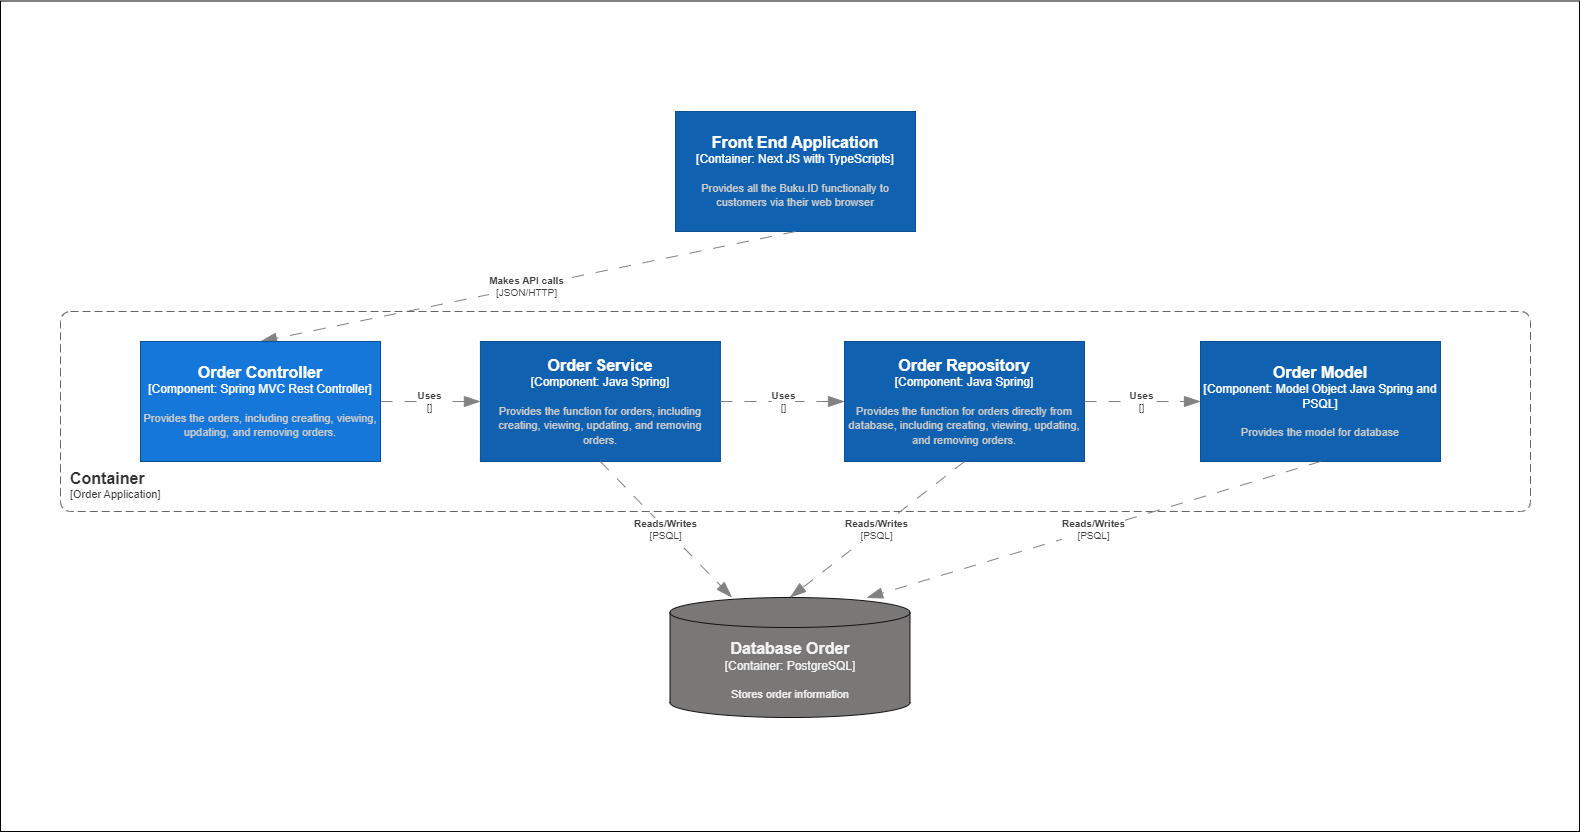

The diagram above was exported from draw.io. Its source (the exported page's mxGraphModel, read from the mxfile embedded in the PNG):
<mxGraphModel dx="15771" dy="10660" grid="1" gridSize="10" guides="1" tooltips="1" connect="1" arrows="1" fold="1" page="1" pageScale="1" pageWidth="827" pageHeight="1169" math="0" shadow="0">
  <root>
    <mxCell id="0" />
    <mxCell id="1" parent="0" />
    <mxCell id="2" value="" style="rounded=0;whiteSpace=wrap;html=1;" vertex="1" parent="1">
      <mxGeometry x="1790" y="-7350.5" width="1579" height="830.5" as="geometry" />
    </mxCell>
    <object placeholders="1" c4Name="Front End Application" c4Type="Container: Next JS with TypeScripts" c4Description="Provides all the Buku.ID functionally to customers via their web browser" label="&lt;font style=&quot;font-size: 16px&quot;&gt;&lt;b&gt;%c4Name%&lt;/b&gt;&lt;/font&gt;&lt;div&gt;[%c4Type%]&lt;/div&gt;&lt;br&gt;&lt;div&gt;&lt;font style=&quot;font-size: 11px&quot;&gt;&lt;font color=&quot;#cccccc&quot;&gt;%c4Description%&lt;/font&gt;&lt;/div&gt;" id="3">
      <mxCell style="rounded=1;whiteSpace=wrap;html=1;labelBackgroundColor=none;fillColor=#1061B0;fontColor=#ffffff;align=center;arcSize=0;strokeColor=#0D5091;metaEdit=1;resizable=0;points=[[0.25,0,0],[0.5,0,0],[0.75,0,0],[1,0.25,0],[1,0.5,0],[1,0.75,0],[0.75,1,0],[0.5,1,0],[0.25,1,0],[0,0.75,0],[0,0.5,0],[0,0.25,0]];" vertex="1" parent="1">
        <mxGeometry x="2465" y="-7240" width="240" height="120" as="geometry" />
      </mxCell>
    </object>
    <object placeholders="1" c4Name="Order Service" c4Type="Component: Java Spring" c4Description="Provides the function for orders, including creating, viewing, updating, and removing orders." label="&lt;font style=&quot;font-size: 16px&quot;&gt;&lt;b&gt;%c4Name%&lt;/b&gt;&lt;/font&gt;&lt;div&gt;[%c4Type%]&lt;/div&gt;&lt;br&gt;&lt;div&gt;&lt;font style=&quot;font-size: 11px&quot;&gt;&lt;font color=&quot;#cccccc&quot;&gt;%c4Description%&lt;/font&gt;&lt;/div&gt;" id="4">
      <mxCell style="rounded=1;whiteSpace=wrap;html=1;labelBackgroundColor=none;fillColor=#1061B0;fontColor=#ffffff;align=center;arcSize=0;strokeColor=#0D5091;metaEdit=1;resizable=0;points=[[0.25,0,0],[0.5,0,0],[0.75,0,0],[1,0.25,0],[1,0.5,0],[1,0.75,0],[0.75,1,0],[0.5,1,0],[0.25,1,0],[0,0.75,0],[0,0.5,0],[0,0.25,0]];" vertex="1" parent="1">
        <mxGeometry x="2269.91" y="-7010" width="240" height="120" as="geometry" />
      </mxCell>
    </object>
    <object placeholders="1" c4Name="Order Repository" c4Type="Component: Java Spring" c4Description="Provides the function for orders directly from database, including creating, viewing, updating, and removing orders." label="&lt;font style=&quot;font-size: 16px&quot;&gt;&lt;b&gt;%c4Name%&lt;/b&gt;&lt;/font&gt;&lt;div&gt;[%c4Type%]&lt;/div&gt;&lt;br&gt;&lt;div&gt;&lt;font style=&quot;font-size: 11px&quot;&gt;&lt;font color=&quot;#cccccc&quot;&gt;%c4Description%&lt;/font&gt;&lt;/div&gt;" id="5">
      <mxCell style="rounded=1;whiteSpace=wrap;html=1;labelBackgroundColor=none;fillColor=#1061B0;fontColor=#ffffff;align=center;arcSize=0;strokeColor=#0D5091;metaEdit=1;resizable=0;points=[[0.25,0,0],[0.5,0,0],[0.75,0,0],[1,0.25,0],[1,0.5,0],[1,0.75,0],[0.75,1,0],[0.5,1,0],[0.25,1,0],[0,0.75,0],[0,0.5,0],[0,0.25,0]];" vertex="1" parent="1">
        <mxGeometry x="2634" y="-7010" width="240" height="120" as="geometry" />
      </mxCell>
    </object>
    <object placeholders="1" c4Name="Database Order" c4Type="Container" c4Technology="PostgreSQL" c4Description="Stores order information" label="&lt;font style=&quot;font-size: 16px&quot;&gt;&lt;b&gt;%c4Name%&lt;/b&gt;&lt;/font&gt;&lt;div&gt;[%c4Type%:&amp;nbsp;%c4Technology%]&lt;/div&gt;&lt;br&gt;&lt;div&gt;&lt;font style=&quot;font-size: 11px&quot;&gt;&lt;font&gt;%c4Description%&lt;/font&gt;&lt;/font&gt;&lt;/div&gt;" id="6">
      <mxCell style="shape=cylinder3;size=15;whiteSpace=wrap;html=1;boundedLbl=1;rounded=0;labelBackgroundColor=none;fillColor=#7a7777;fontSize=12;align=center;strokeColor=#121212;metaEdit=1;points=[[0.5,0,0],[1,0.25,0],[1,0.5,0],[1,0.75,0],[0.5,1,0],[0,0.75,0],[0,0.5,0],[0,0.25,0]];resizable=0;fontColor=#F2F2F2;" vertex="1" parent="1">
        <mxGeometry x="2459.5" y="-6754" width="240" height="120" as="geometry" />
      </mxCell>
    </object>
    <object placeholders="1" c4Type="" c4Technology="" c4Description="Uses" label="&lt;div style=&quot;text-align: left&quot;&gt;&lt;div style=&quot;text-align: center&quot;&gt;&lt;b&gt;%c4Description%&lt;/b&gt;&lt;/div&gt;&lt;div style=&quot;text-align: center&quot;&gt;[%c4Technology%]&lt;/div&gt;&lt;/div&gt;" id="7">
      <mxCell style="endArrow=blockThin;html=1;fontSize=10;fontColor=#404040;strokeWidth=1;endFill=1;strokeColor=#828282;elbow=vertical;metaEdit=1;endSize=14;startSize=14;jumpStyle=arc;jumpSize=16;rounded=0;exitX=1;exitY=0.5;exitDx=0;exitDy=0;exitPerimeter=0;dashed=1;dashPattern=12 12;entryX=0;entryY=0.5;entryDx=0;entryDy=0;entryPerimeter=0;" edge="1" source="11" target="4" parent="1">
        <mxGeometry width="240" relative="1" as="geometry">
          <mxPoint x="1882.8600000000006" y="-6890" as="sourcePoint" />
          <mxPoint x="1882.8600000000006" y="-6730" as="targetPoint" />
        </mxGeometry>
      </mxCell>
    </object>
    <object placeholders="1" c4Type="Relationship" c4Technology="JSON/HTTP" c4Description="Makes API calls" label="&lt;div style=&quot;text-align: left&quot;&gt;&lt;div style=&quot;text-align: center&quot;&gt;&lt;b&gt;%c4Description%&lt;/b&gt;&lt;/div&gt;&lt;div style=&quot;text-align: center&quot;&gt;[%c4Technology%]&lt;/div&gt;&lt;/div&gt;" id="8">
      <mxCell style="endArrow=blockThin;html=1;fontSize=10;fontColor=#404040;strokeWidth=1;endFill=1;strokeColor=#828282;elbow=vertical;metaEdit=1;endSize=14;startSize=14;jumpStyle=arc;jumpSize=16;rounded=0;exitX=0.5;exitY=1;exitDx=0;exitDy=0;exitPerimeter=0;entryX=0.5;entryY=0;entryDx=0;entryDy=0;entryPerimeter=0;dashed=1;dashPattern=12 12;" edge="1" source="3" target="11" parent="1">
        <mxGeometry width="240" relative="1" as="geometry">
          <mxPoint x="1729.9099999999999" y="-7038.8" as="sourcePoint" />
          <mxPoint x="1882.8600000000006" y="-7010" as="targetPoint" />
        </mxGeometry>
      </mxCell>
    </object>
    <object placeholders="1" c4Name="Container" c4Type="ContainerScopeBoundary" c4Application="Order Application" label="&lt;font style=&quot;font-size: 16px&quot;&gt;&lt;b&gt;&lt;div style=&quot;text-align: left&quot;&gt;%c4Name%&lt;/div&gt;&lt;/b&gt;&lt;/font&gt;&lt;div style=&quot;text-align: left&quot;&gt;[%c4Application%]&lt;/div&gt;" id="9">
      <mxCell style="rounded=1;fontSize=11;whiteSpace=wrap;html=1;dashed=1;arcSize=20;fillColor=none;strokeColor=#666666;fontColor=#333333;labelBackgroundColor=none;align=left;verticalAlign=bottom;labelBorderColor=none;spacingTop=0;spacing=10;dashPattern=8 4;metaEdit=1;rotatable=0;perimeter=rectanglePerimeter;noLabel=0;labelPadding=0;allowArrows=0;connectable=0;expand=0;recursiveResize=0;editable=1;pointerEvents=0;absoluteArcSize=1;points=[[0.25,0,0],[0.5,0,0],[0.75,0,0],[1,0.25,0],[1,0.5,0],[1,0.75,0],[0.75,1,0],[0.5,1,0],[0.25,1,0],[0,0.75,0],[0,0.5,0],[0,0.25,0]];" vertex="1" parent="1">
        <mxGeometry x="1850" y="-7040" width="1470" height="200" as="geometry" />
      </mxCell>
    </object>
    <object placeholders="1" c4Type="Relationship" c4Technology="PSQL" c4Description="Reads/Writes" label="&lt;div style=&quot;text-align: left&quot;&gt;&lt;div style=&quot;text-align: center&quot;&gt;&lt;b&gt;%c4Description%&lt;/b&gt;&lt;/div&gt;&lt;div style=&quot;text-align: center&quot;&gt;[%c4Technology%]&lt;/div&gt;&lt;/div&gt;" id="10">
      <mxCell style="endArrow=blockThin;html=1;fontSize=10;fontColor=#404040;strokeWidth=1;endFill=1;strokeColor=#828282;elbow=vertical;metaEdit=1;endSize=14;startSize=14;jumpStyle=arc;jumpSize=16;rounded=0;dashed=1;dashPattern=12 12;exitX=0.5;exitY=1;exitDx=0;exitDy=0;exitPerimeter=0;" edge="1" source="4" target="6" parent="1">
        <mxGeometry width="240" relative="1" as="geometry">
          <mxPoint x="2833.5607142857134" y="-6890" as="sourcePoint" />
          <mxPoint x="2567" y="-6719.5" as="targetPoint" />
        </mxGeometry>
      </mxCell>
    </object>
    <object placeholders="1" c4Name="Order Controller" c4Type="Component: Spring MVC Rest Controller" c4Description="Provides the orders, including creating, viewing, updating, and removing orders." label="&lt;font style=&quot;font-size: 16px&quot;&gt;&lt;b&gt;%c4Name%&lt;/b&gt;&lt;/font&gt;&lt;div&gt;[%c4Type%]&lt;/div&gt;&lt;br&gt;&lt;div&gt;&lt;font style=&quot;font-size: 11px&quot;&gt;&lt;font color=&quot;#cccccc&quot;&gt;%c4Description%&lt;/font&gt;&lt;/div&gt;" id="11">
      <mxCell style="rounded=1;whiteSpace=wrap;html=1;labelBackgroundColor=none;fillColor=#1477D9;fontColor=#ffffff;align=center;arcSize=0;strokeColor=#0D5091;metaEdit=1;resizable=1;points=[[0.25,0,0],[0.5,0,0],[0.75,0,0],[1,0.25,0],[1,0.5,0],[1,0.75,0],[0.75,1,0],[0.5,1,0],[0.25,1,0],[0,0.75,0],[0,0.5,0],[0,0.25,0]];movable=1;rotatable=1;deletable=1;editable=1;locked=0;connectable=1;" vertex="1" parent="1">
        <mxGeometry x="1930" y="-7010" width="240" height="120" as="geometry" />
      </mxCell>
    </object>
    <object placeholders="1" c4Type="" c4Technology="" c4Description="Uses" label="&lt;div style=&quot;text-align: left&quot;&gt;&lt;div style=&quot;text-align: center&quot;&gt;&lt;b&gt;%c4Description%&lt;/b&gt;&lt;/div&gt;&lt;div style=&quot;text-align: center&quot;&gt;[%c4Technology%]&lt;/div&gt;&lt;/div&gt;" id="12">
      <mxCell style="endArrow=blockThin;html=1;fontSize=10;fontColor=#404040;strokeWidth=1;endFill=1;strokeColor=#828282;elbow=vertical;metaEdit=1;endSize=14;startSize=14;jumpStyle=arc;jumpSize=16;rounded=0;exitX=1;exitY=0.5;exitDx=0;exitDy=0;exitPerimeter=0;dashed=1;dashPattern=12 12;entryX=0;entryY=0.5;entryDx=0;entryDy=0;entryPerimeter=0;" edge="1" source="4" target="5" parent="1">
        <mxGeometry x="0.0076" width="240" relative="1" as="geometry">
          <mxPoint x="2342" y="-6874" as="sourcePoint" />
          <mxPoint x="2442" y="-6874" as="targetPoint" />
          <mxPoint as="offset" />
        </mxGeometry>
      </mxCell>
    </object>
    <object placeholders="1" c4Name="Order Model" c4Type="Component: Model Object Java Spring and PSQL" c4Description="Provides the model for database" label="&lt;font style=&quot;font-size: 16px&quot;&gt;&lt;b&gt;%c4Name%&lt;/b&gt;&lt;/font&gt;&lt;div&gt;[%c4Type%]&lt;/div&gt;&lt;br&gt;&lt;div&gt;&lt;font style=&quot;font-size: 11px&quot;&gt;&lt;font color=&quot;#cccccc&quot;&gt;%c4Description%&lt;/font&gt;&lt;/div&gt;" id="13">
      <mxCell style="rounded=1;whiteSpace=wrap;html=1;labelBackgroundColor=none;fillColor=#1061B0;fontColor=#ffffff;align=center;arcSize=0;strokeColor=#0D5091;metaEdit=1;resizable=0;points=[[0.25,0,0],[0.5,0,0],[0.75,0,0],[1,0.25,0],[1,0.5,0],[1,0.75,0],[0.75,1,0],[0.5,1,0],[0.25,1,0],[0,0.75,0],[0,0.5,0],[0,0.25,0]];" vertex="1" parent="1">
        <mxGeometry x="2990" y="-7010" width="240" height="120" as="geometry" />
      </mxCell>
    </object>
    <object placeholders="1" c4Type="Relationship" c4Technology="PSQL" c4Description="Reads/Writes" label="&lt;div style=&quot;text-align: left&quot;&gt;&lt;div style=&quot;text-align: center&quot;&gt;&lt;b&gt;%c4Description%&lt;/b&gt;&lt;/div&gt;&lt;div style=&quot;text-align: center&quot;&gt;[%c4Technology%]&lt;/div&gt;&lt;/div&gt;" id="14">
      <mxCell style="endArrow=blockThin;html=1;fontSize=10;fontColor=#404040;strokeWidth=1;endFill=1;strokeColor=#828282;elbow=vertical;metaEdit=1;endSize=14;startSize=14;jumpStyle=arc;jumpSize=16;rounded=0;dashed=1;dashPattern=12 12;exitX=0.5;exitY=1;exitDx=0;exitDy=0;exitPerimeter=0;entryX=0.5;entryY=0;entryDx=0;entryDy=0;entryPerimeter=0;" edge="1" source="5" target="6" parent="1">
        <mxGeometry width="240" relative="1" as="geometry">
          <mxPoint x="2230" y="-6880" as="sourcePoint" />
          <mxPoint x="2475" y="-6720" as="targetPoint" />
        </mxGeometry>
      </mxCell>
    </object>
    <object placeholders="1" c4Type="Relationship" c4Technology="PSQL" c4Description="Reads/Writes" label="&lt;div style=&quot;text-align: left&quot;&gt;&lt;div style=&quot;text-align: center&quot;&gt;&lt;b&gt;%c4Description%&lt;/b&gt;&lt;/div&gt;&lt;div style=&quot;text-align: center&quot;&gt;[%c4Technology%]&lt;/div&gt;&lt;/div&gt;" id="15">
      <mxCell style="endArrow=blockThin;html=1;fontSize=10;fontColor=#404040;strokeWidth=1;endFill=1;strokeColor=#828282;elbow=vertical;metaEdit=1;endSize=14;startSize=14;jumpStyle=arc;jumpSize=16;rounded=0;dashed=1;dashPattern=12 12;exitX=0.5;exitY=1;exitDx=0;exitDy=0;exitPerimeter=0;entryX=0.819;entryY=0.003;entryDx=0;entryDy=0;entryPerimeter=0;" edge="1" source="13" target="6" parent="1">
        <mxGeometry width="240" relative="1" as="geometry">
          <mxPoint x="2567" y="-6880" as="sourcePoint" />
          <mxPoint x="2567" y="-6720" as="targetPoint" />
        </mxGeometry>
      </mxCell>
    </object>
    <object placeholders="1" c4Type="" c4Technology="" c4Description="Uses" label="&lt;div style=&quot;text-align: left&quot;&gt;&lt;div style=&quot;text-align: center&quot;&gt;&lt;b&gt;%c4Description%&lt;/b&gt;&lt;/div&gt;&lt;div style=&quot;text-align: center&quot;&gt;[%c4Technology%]&lt;/div&gt;&lt;/div&gt;" id="16">
      <mxCell style="endArrow=blockThin;html=1;fontSize=10;fontColor=#404040;strokeWidth=1;endFill=1;strokeColor=#828282;elbow=vertical;metaEdit=1;endSize=14;startSize=14;jumpStyle=arc;jumpSize=16;rounded=0;exitX=1;exitY=0.5;exitDx=0;exitDy=0;exitPerimeter=0;dashed=1;dashPattern=12 12;entryX=0;entryY=0.5;entryDx=0;entryDy=0;entryPerimeter=0;" edge="1" source="5" target="13" parent="1">
        <mxGeometry x="0.0076" width="240" relative="1" as="geometry">
          <mxPoint x="2710" y="-6880.74" as="sourcePoint" />
          <mxPoint x="2807" y="-6880.74" as="targetPoint" />
          <mxPoint as="offset" />
        </mxGeometry>
      </mxCell>
    </object>
  </root>
</mxGraphModel>